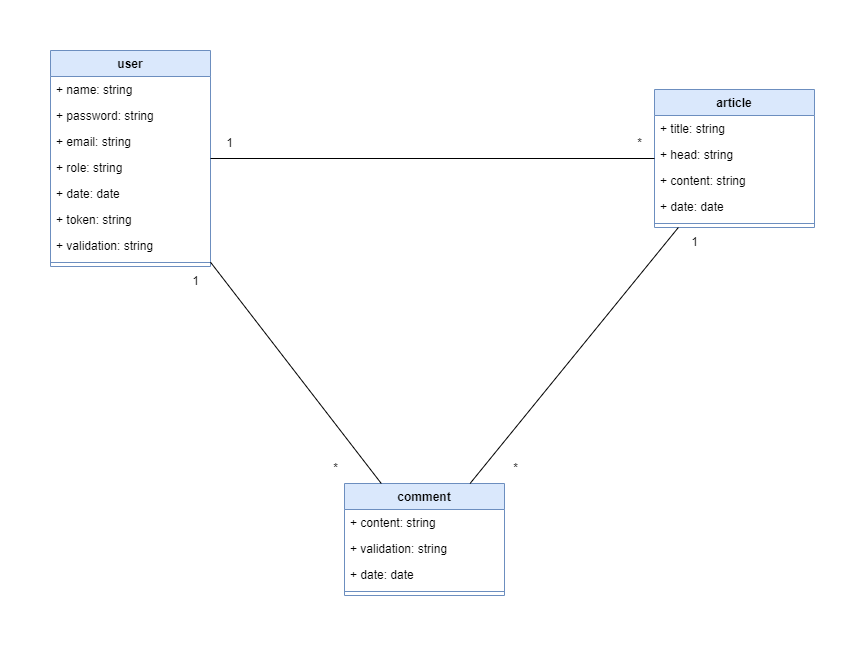

The diagram above was exported from draw.io. Its source (the exported page's mxGraphModel, read from the mxfile embedded in the PNG):
<mxGraphModel dx="1418" dy="820" grid="0" gridSize="10" guides="1" tooltips="1" connect="1" arrows="1" fold="1" page="1" pageScale="1" pageWidth="827" pageHeight="1169" math="0" shadow="0">
  <root>
    <mxCell id="0" />
    <mxCell id="1" parent="0" />
    <mxCell id="iExA5aLQODK7s9d78AaD-1" value="article" style="swimlane;fontStyle=1;align=center;verticalAlign=top;childLayout=stackLayout;horizontal=1;startSize=26;horizontalStack=0;resizeParent=1;resizeParentMax=0;resizeLast=0;collapsible=1;marginBottom=0;whiteSpace=wrap;html=1;fillColor=#dae8fc;strokeColor=#6c8ebf;" parent="1" vertex="1">
      <mxGeometry x="644" y="79" width="160" height="138" as="geometry" />
    </mxCell>
    <mxCell id="iExA5aLQODK7s9d78AaD-2" value="+ title: string" style="text;strokeColor=none;fillColor=none;align=left;verticalAlign=top;spacingLeft=4;spacingRight=4;overflow=hidden;rotatable=0;points=[[0,0.5],[1,0.5]];portConstraint=eastwest;whiteSpace=wrap;html=1;" parent="iExA5aLQODK7s9d78AaD-1" vertex="1">
      <mxGeometry y="26" width="160" height="26" as="geometry" />
    </mxCell>
    <mxCell id="iExA5aLQODK7s9d78AaD-5" value="+ head: string" style="text;strokeColor=none;fillColor=none;align=left;verticalAlign=top;spacingLeft=4;spacingRight=4;overflow=hidden;rotatable=0;points=[[0,0.5],[1,0.5]];portConstraint=eastwest;whiteSpace=wrap;html=1;" parent="iExA5aLQODK7s9d78AaD-1" vertex="1">
      <mxGeometry y="52" width="160" height="26" as="geometry" />
    </mxCell>
    <mxCell id="iExA5aLQODK7s9d78AaD-6" value="+ content: string" style="text;strokeColor=none;fillColor=none;align=left;verticalAlign=top;spacingLeft=4;spacingRight=4;overflow=hidden;rotatable=0;points=[[0,0.5],[1,0.5]];portConstraint=eastwest;whiteSpace=wrap;html=1;" parent="iExA5aLQODK7s9d78AaD-1" vertex="1">
      <mxGeometry y="78" width="160" height="26" as="geometry" />
    </mxCell>
    <mxCell id="iExA5aLQODK7s9d78AaD-7" value="+ date: date" style="text;strokeColor=none;fillColor=none;align=left;verticalAlign=top;spacingLeft=4;spacingRight=4;overflow=hidden;rotatable=0;points=[[0,0.5],[1,0.5]];portConstraint=eastwest;whiteSpace=wrap;html=1;" parent="iExA5aLQODK7s9d78AaD-1" vertex="1">
      <mxGeometry y="104" width="160" height="26" as="geometry" />
    </mxCell>
    <mxCell id="iExA5aLQODK7s9d78AaD-3" value="" style="line;strokeWidth=1;fillColor=none;align=left;verticalAlign=middle;spacingTop=-1;spacingLeft=3;spacingRight=3;rotatable=0;labelPosition=right;points=[];portConstraint=eastwest;strokeColor=inherit;" parent="iExA5aLQODK7s9d78AaD-1" vertex="1">
      <mxGeometry y="130" width="160" height="8" as="geometry" />
    </mxCell>
    <mxCell id="iExA5aLQODK7s9d78AaD-8" value="comment" style="swimlane;fontStyle=1;align=center;verticalAlign=top;childLayout=stackLayout;horizontal=1;startSize=26;horizontalStack=0;resizeParent=1;resizeParentMax=0;resizeLast=0;collapsible=1;marginBottom=0;whiteSpace=wrap;html=1;fillColor=#dae8fc;strokeColor=#6c8ebf;" parent="1" vertex="1">
      <mxGeometry x="334" y="473" width="160" height="112" as="geometry" />
    </mxCell>
    <mxCell id="iExA5aLQODK7s9d78AaD-9" value="+ content: string" style="text;strokeColor=none;fillColor=none;align=left;verticalAlign=top;spacingLeft=4;spacingRight=4;overflow=hidden;rotatable=0;points=[[0,0.5],[1,0.5]];portConstraint=eastwest;whiteSpace=wrap;html=1;" parent="iExA5aLQODK7s9d78AaD-8" vertex="1">
      <mxGeometry y="26" width="160" height="26" as="geometry" />
    </mxCell>
    <mxCell id="iExA5aLQODK7s9d78AaD-11" value="+ validation: string" style="text;strokeColor=none;fillColor=none;align=left;verticalAlign=top;spacingLeft=4;spacingRight=4;overflow=hidden;rotatable=0;points=[[0,0.5],[1,0.5]];portConstraint=eastwest;whiteSpace=wrap;html=1;" parent="iExA5aLQODK7s9d78AaD-8" vertex="1">
      <mxGeometry y="52" width="160" height="26" as="geometry" />
    </mxCell>
    <mxCell id="iExA5aLQODK7s9d78AaD-10" value="+ date: date" style="text;strokeColor=none;fillColor=none;align=left;verticalAlign=top;spacingLeft=4;spacingRight=4;overflow=hidden;rotatable=0;points=[[0,0.5],[1,0.5]];portConstraint=eastwest;whiteSpace=wrap;html=1;" parent="iExA5aLQODK7s9d78AaD-8" vertex="1">
      <mxGeometry y="78" width="160" height="26" as="geometry" />
    </mxCell>
    <mxCell id="iExA5aLQODK7s9d78AaD-13" value="" style="line;strokeWidth=1;fillColor=none;align=left;verticalAlign=middle;spacingTop=-1;spacingLeft=3;spacingRight=3;rotatable=0;labelPosition=right;points=[];portConstraint=eastwest;strokeColor=inherit;" parent="iExA5aLQODK7s9d78AaD-8" vertex="1">
      <mxGeometry y="104" width="160" height="8" as="geometry" />
    </mxCell>
    <mxCell id="iExA5aLQODK7s9d78AaD-14" value="user" style="swimlane;fontStyle=1;align=center;verticalAlign=top;childLayout=stackLayout;horizontal=1;startSize=26;horizontalStack=0;resizeParent=1;resizeParentMax=0;resizeLast=0;collapsible=1;marginBottom=0;whiteSpace=wrap;html=1;fillColor=#dae8fc;strokeColor=#6c8ebf;" parent="1" vertex="1">
      <mxGeometry x="40" y="40" width="160" height="216" as="geometry" />
    </mxCell>
    <mxCell id="iExA5aLQODK7s9d78AaD-15" value="+ name: string" style="text;strokeColor=none;fillColor=none;align=left;verticalAlign=top;spacingLeft=4;spacingRight=4;overflow=hidden;rotatable=0;points=[[0,0.5],[1,0.5]];portConstraint=eastwest;whiteSpace=wrap;html=1;" parent="iExA5aLQODK7s9d78AaD-14" vertex="1">
      <mxGeometry y="26" width="160" height="26" as="geometry" />
    </mxCell>
    <mxCell id="iExA5aLQODK7s9d78AaD-16" value="+ password: string" style="text;strokeColor=none;fillColor=none;align=left;verticalAlign=top;spacingLeft=4;spacingRight=4;overflow=hidden;rotatable=0;points=[[0,0.5],[1,0.5]];portConstraint=eastwest;whiteSpace=wrap;html=1;" parent="iExA5aLQODK7s9d78AaD-14" vertex="1">
      <mxGeometry y="52" width="160" height="26" as="geometry" />
    </mxCell>
    <mxCell id="iExA5aLQODK7s9d78AaD-17" value="+ email: string" style="text;strokeColor=none;fillColor=none;align=left;verticalAlign=top;spacingLeft=4;spacingRight=4;overflow=hidden;rotatable=0;points=[[0,0.5],[1,0.5]];portConstraint=eastwest;whiteSpace=wrap;html=1;" parent="iExA5aLQODK7s9d78AaD-14" vertex="1">
      <mxGeometry y="78" width="160" height="26" as="geometry" />
    </mxCell>
    <mxCell id="iExA5aLQODK7s9d78AaD-19" value="+ role: string" style="text;strokeColor=none;fillColor=none;align=left;verticalAlign=top;spacingLeft=4;spacingRight=4;overflow=hidden;rotatable=0;points=[[0,0.5],[1,0.5]];portConstraint=eastwest;whiteSpace=wrap;html=1;" parent="iExA5aLQODK7s9d78AaD-14" vertex="1">
      <mxGeometry y="104" width="160" height="26" as="geometry" />
    </mxCell>
    <mxCell id="6BdZlUPg-ytEp0hMazBg-1" value="+ date: date" style="text;strokeColor=none;fillColor=none;align=left;verticalAlign=top;spacingLeft=4;spacingRight=4;overflow=hidden;rotatable=0;points=[[0,0.5],[1,0.5]];portConstraint=eastwest;whiteSpace=wrap;html=1;" vertex="1" parent="iExA5aLQODK7s9d78AaD-14">
      <mxGeometry y="130" width="160" height="26" as="geometry" />
    </mxCell>
    <mxCell id="6BdZlUPg-ytEp0hMazBg-2" value="+ token: string" style="text;strokeColor=none;fillColor=none;align=left;verticalAlign=top;spacingLeft=4;spacingRight=4;overflow=hidden;rotatable=0;points=[[0,0.5],[1,0.5]];portConstraint=eastwest;whiteSpace=wrap;html=1;" vertex="1" parent="iExA5aLQODK7s9d78AaD-14">
      <mxGeometry y="156" width="160" height="26" as="geometry" />
    </mxCell>
    <mxCell id="iExA5aLQODK7s9d78AaD-20" value="+ validation: string" style="text;strokeColor=none;fillColor=none;align=left;verticalAlign=top;spacingLeft=4;spacingRight=4;overflow=hidden;rotatable=0;points=[[0,0.5],[1,0.5]];portConstraint=eastwest;whiteSpace=wrap;html=1;" parent="iExA5aLQODK7s9d78AaD-14" vertex="1">
      <mxGeometry y="182" width="160" height="26" as="geometry" />
    </mxCell>
    <mxCell id="iExA5aLQODK7s9d78AaD-18" value="" style="line;strokeWidth=1;fillColor=none;align=left;verticalAlign=middle;spacingTop=-1;spacingLeft=3;spacingRight=3;rotatable=0;labelPosition=right;points=[];portConstraint=eastwest;strokeColor=inherit;" parent="iExA5aLQODK7s9d78AaD-14" vertex="1">
      <mxGeometry y="208" width="160" height="8" as="geometry" />
    </mxCell>
    <mxCell id="iExA5aLQODK7s9d78AaD-25" value="" style="endArrow=none;html=1;rounded=0;" parent="1" source="iExA5aLQODK7s9d78AaD-14" target="iExA5aLQODK7s9d78AaD-1" edge="1">
      <mxGeometry width="50" height="50" relative="1" as="geometry">
        <mxPoint x="390" y="310" as="sourcePoint" />
        <mxPoint x="440" y="260" as="targetPoint" />
      </mxGeometry>
    </mxCell>
    <mxCell id="iExA5aLQODK7s9d78AaD-26" value="" style="endArrow=none;html=1;rounded=0;" parent="1" source="iExA5aLQODK7s9d78AaD-14" target="iExA5aLQODK7s9d78AaD-8" edge="1">
      <mxGeometry width="50" height="50" relative="1" as="geometry">
        <mxPoint x="390" y="310" as="sourcePoint" />
        <mxPoint x="440" y="260" as="targetPoint" />
      </mxGeometry>
    </mxCell>
    <mxCell id="iExA5aLQODK7s9d78AaD-27" value="" style="endArrow=none;html=1;rounded=0;" parent="1" source="iExA5aLQODK7s9d78AaD-8" target="iExA5aLQODK7s9d78AaD-1" edge="1">
      <mxGeometry width="50" height="50" relative="1" as="geometry">
        <mxPoint x="390" y="310" as="sourcePoint" />
        <mxPoint x="440" y="260" as="targetPoint" />
      </mxGeometry>
    </mxCell>
    <mxCell id="iExA5aLQODK7s9d78AaD-28" value="*" style="text;html=1;align=center;verticalAlign=middle;resizable=0;points=[];autosize=1;strokeColor=none;fillColor=none;" parent="1" vertex="1">
      <mxGeometry x="614" y="118" width="30" height="30" as="geometry" />
    </mxCell>
    <mxCell id="iExA5aLQODK7s9d78AaD-29" value="1" style="text;html=1;align=center;verticalAlign=middle;resizable=0;points=[];autosize=1;strokeColor=none;fillColor=none;" parent="1" vertex="1">
      <mxGeometry x="204" y="118" width="30" height="30" as="geometry" />
    </mxCell>
    <mxCell id="iExA5aLQODK7s9d78AaD-30" value="*" style="text;html=1;align=center;verticalAlign=middle;resizable=0;points=[];autosize=1;strokeColor=none;fillColor=none;" parent="1" vertex="1">
      <mxGeometry x="310" y="443" width="30" height="30" as="geometry" />
    </mxCell>
    <mxCell id="iExA5aLQODK7s9d78AaD-31" value="1" style="text;html=1;align=center;verticalAlign=middle;resizable=0;points=[];autosize=1;strokeColor=none;fillColor=none;" parent="1" vertex="1">
      <mxGeometry x="170" y="256" width="30" height="30" as="geometry" />
    </mxCell>
    <mxCell id="iExA5aLQODK7s9d78AaD-32" value="*" style="text;html=1;align=center;verticalAlign=middle;resizable=0;points=[];autosize=1;strokeColor=none;fillColor=none;" parent="1" vertex="1">
      <mxGeometry x="490" y="443" width="30" height="30" as="geometry" />
    </mxCell>
    <mxCell id="iExA5aLQODK7s9d78AaD-33" value="1" style="text;html=1;align=center;verticalAlign=middle;resizable=0;points=[];autosize=1;strokeColor=none;fillColor=none;" parent="1" vertex="1">
      <mxGeometry x="669" y="217" width="30" height="30" as="geometry" />
    </mxCell>
  </root>
</mxGraphModel>